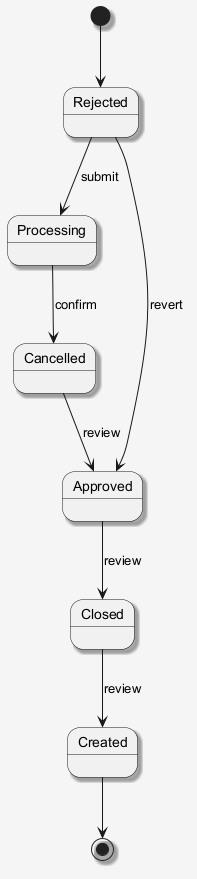

The diagram above was rendered by PlantUML. Its source (embedded in the PNG):
@startuml
skinparam shadowing false
skinparam backgroundColor #F5F5F5
skinparam shadowing true
[*] --> Rejected
Rejected --> Processing : submit
Processing --> Cancelled : confirm
Cancelled --> Approved : review
Approved --> Closed : review
Closed --> Created : review
Rejected --> Approved : revert
Created --> [*]
@enduml